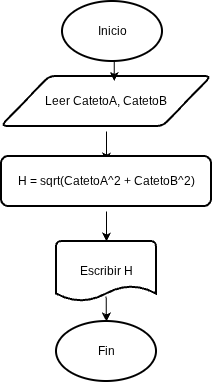

The diagram above was exported from draw.io. Its source (the exported page's mxGraphModel, read from the mxfile embedded in the PNG):
<mxGraphModel dx="1813" dy="753" grid="1" gridSize="10" guides="1" tooltips="1" connect="1" arrows="1" fold="1" page="1" pageScale="1" pageWidth="827" pageHeight="1169" math="0" shadow="0">
  <root>
    <mxCell id="0" />
    <mxCell id="1" parent="0" />
    <mxCell id="wXp169PizWA42nFENAfA-1" parent="1" style="strokeWidth=2;html=1;shape=mxgraph.flowchart.start_1;whiteSpace=wrap;" value="Inicio" vertex="1">
      <mxGeometry height="60" width="100" x="370" y="35" as="geometry" />
    </mxCell>
    <mxCell id="wXp169PizWA42nFENAfA-7" edge="1" parent="1" style="edgeStyle=orthogonalEdgeStyle;rounded=0;orthogonalLoop=1;jettySize=auto;html=1;exitX=0.5;exitY=1;exitDx=0;exitDy=0;entryX=0.5;entryY=0;entryDx=0;entryDy=0;">
      <mxGeometry relative="1" as="geometry">
        <mxPoint x="414" y="164.9999999999999" as="sourcePoint" />
        <mxPoint x="414" y="194.9999999999999" as="targetPoint" />
      </mxGeometry>
    </mxCell>
    <mxCell id="wXp169PizWA42nFENAfA-2" parent="1" style="shape=parallelogram;html=1;strokeWidth=2;perimeter=parallelogramPerimeter;whiteSpace=wrap;rounded=1;arcSize=12;size=0.23;" value="Leer CatetoA, CatetoB" vertex="1">
      <mxGeometry height="50" width="210" x="309" y="110" as="geometry" />
    </mxCell>
    <mxCell id="wXp169PizWA42nFENAfA-3" parent="1" style="rounded=1;whiteSpace=wrap;html=1;absoluteArcSize=1;arcSize=14;strokeWidth=2;" value="H = sqrt(CatetoA^2 + CatetoB^2)" vertex="1">
      <mxGeometry height="50" width="210" x="309" y="190" as="geometry" />
    </mxCell>
    <mxCell id="wXp169PizWA42nFENAfA-4" parent="1" style="strokeWidth=2;html=1;shape=mxgraph.flowchart.document2;whiteSpace=wrap;size=0.25;" value="Escribir H" vertex="1">
      <mxGeometry height="60" width="100" x="364" y="275" as="geometry" />
    </mxCell>
    <mxCell id="wXp169PizWA42nFENAfA-5" parent="1" style="strokeWidth=2;html=1;shape=mxgraph.flowchart.start_1;whiteSpace=wrap;" value="Fin" vertex="1">
      <mxGeometry height="60" width="100" x="364" y="355" as="geometry" />
    </mxCell>
    <mxCell id="wXp169PizWA42nFENAfA-6" edge="1" parent="1" source="wXp169PizWA42nFENAfA-1" style="edgeStyle=orthogonalEdgeStyle;rounded=0;orthogonalLoop=1;jettySize=auto;html=1;exitX=0.5;exitY=1;exitDx=0;exitDy=0;exitPerimeter=0;entryX=0.537;entryY=-0.009;entryDx=0;entryDy=0;entryPerimeter=0;">
      <mxGeometry relative="1" as="geometry">
        <mxPoint x="421.77" y="114.54999999999984" as="targetPoint" />
      </mxGeometry>
    </mxCell>
    <mxCell id="wXp169PizWA42nFENAfA-8" edge="1" parent="1" style="edgeStyle=orthogonalEdgeStyle;rounded=0;orthogonalLoop=1;jettySize=auto;html=1;exitX=0.5;exitY=1;exitDx=0;exitDy=0;entryX=0.5;entryY=0;entryDx=0;entryDy=0;entryPerimeter=0;" target="wXp169PizWA42nFENAfA-4">
      <mxGeometry relative="1" as="geometry">
        <mxPoint x="414" y="244.9999999999999" as="sourcePoint" />
      </mxGeometry>
    </mxCell>
    <mxCell id="wXp169PizWA42nFENAfA-9" edge="1" parent="1" source="wXp169PizWA42nFENAfA-4" style="endArrow=classic;html=1;rounded=0;entryX=0.5;entryY=0;entryDx=0;entryDy=0;entryPerimeter=0;exitX=0.496;exitY=0.916;exitDx=0;exitDy=0;exitPerimeter=0;" target="wXp169PizWA42nFENAfA-5" value="">
      <mxGeometry height="50" relative="1" width="50" as="geometry">
        <mxPoint x="410" y="335" as="sourcePoint" />
        <mxPoint x="460" y="285" as="targetPoint" />
      </mxGeometry>
    </mxCell>
  </root>
</mxGraphModel>